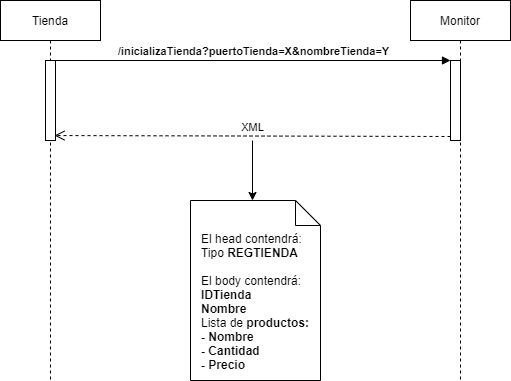

The diagram above was exported from draw.io. Its source (the exported page's mxGraphModel, read from the mxfile embedded in the PNG):
<mxGraphModel dx="1038" dy="548" grid="1" gridSize="10" guides="1" tooltips="1" connect="1" arrows="1" fold="1" page="1" pageScale="1" pageWidth="827" pageHeight="1169" math="0" shadow="0">
  <root>
    <mxCell id="0" />
    <mxCell id="1" parent="0" />
    <mxCell id="2" value="Monitor" style="shape=umlLifeline;perimeter=lifelinePerimeter;whiteSpace=wrap;html=1;container=1;collapsible=0;recursiveResize=0;outlineConnect=0;" vertex="1" parent="1">
      <mxGeometry x="530" y="80" width="100" height="380" as="geometry" />
    </mxCell>
    <mxCell id="3" value="" style="html=1;points=[];perimeter=orthogonalPerimeter;" vertex="1" parent="2">
      <mxGeometry x="40" y="60" width="10" height="80" as="geometry" />
    </mxCell>
    <mxCell id="4" value="Tienda" style="shape=umlLifeline;perimeter=lifelinePerimeter;whiteSpace=wrap;html=1;container=1;collapsible=0;recursiveResize=0;outlineConnect=0;" vertex="1" parent="1">
      <mxGeometry x="120" y="80" width="100" height="380" as="geometry" />
    </mxCell>
    <mxCell id="5" value="" style="html=1;points=[];perimeter=orthogonalPerimeter;" vertex="1" parent="4">
      <mxGeometry x="45" y="60" width="10" height="80" as="geometry" />
    </mxCell>
    <mxCell id="6" value="&lt;b&gt;/inicializaTienda?puertoTienda=X&amp;amp;nombreTienda=Y&lt;/b&gt;" style="html=1;verticalAlign=bottom;endArrow=block;entryX=0;entryY=0;" edge="1" source="5" target="3" parent="1">
      <mxGeometry relative="1" as="geometry">
        <mxPoint x="290" y="140" as="sourcePoint" />
      </mxGeometry>
    </mxCell>
    <mxCell id="7" value="XML" style="html=1;verticalAlign=bottom;endArrow=open;dashed=1;endSize=8;exitX=0;exitY=0.95;entryX=0.9;entryY=0.938;entryDx=0;entryDy=0;entryPerimeter=0;" edge="1" source="3" target="5" parent="1">
      <mxGeometry relative="1" as="geometry">
        <mxPoint x="290" y="216" as="targetPoint" />
      </mxGeometry>
    </mxCell>
    <mxCell id="8" value="&lt;div style=&quot;text-align: left&quot;&gt;&lt;span&gt;El head contendrá:&lt;/span&gt;&lt;/div&gt;&lt;div style=&quot;text-align: left&quot;&gt;Tipo &lt;b&gt;REGTIENDA&lt;/b&gt;&lt;/div&gt;&lt;div style=&quot;text-align: left&quot;&gt;&lt;b&gt;&lt;br&gt;&lt;/b&gt;&lt;/div&gt;&lt;div style=&quot;text-align: left&quot;&gt;&lt;span&gt;El body contendrá:&lt;/span&gt;&lt;/div&gt;&lt;div style=&quot;text-align: left&quot;&gt;&lt;span&gt;&lt;b&gt;IDTienda&lt;/b&gt;&lt;/span&gt;&lt;/div&gt;&lt;div style=&quot;text-align: left&quot;&gt;&lt;span&gt;&lt;b&gt;Nombre&lt;/b&gt;&lt;/span&gt;&lt;/div&gt;&lt;div style=&quot;text-align: left&quot;&gt;Lista de&lt;b&gt; productos:&lt;/b&gt;&lt;/div&gt;&lt;div style=&quot;text-align: left&quot;&gt;&lt;span&gt;&lt;b&gt;- Nombre&lt;/b&gt;&lt;/span&gt;&lt;/div&gt;&lt;div style=&quot;text-align: left&quot;&gt;&lt;span&gt;&lt;b&gt;- Cantidad&lt;/b&gt;&lt;/span&gt;&lt;/div&gt;&lt;div style=&quot;text-align: left&quot;&gt;&lt;span&gt;&lt;b&gt;- Precio&lt;/b&gt;&lt;/span&gt;&lt;/div&gt;" style="shape=note2;boundedLbl=1;whiteSpace=wrap;html=1;size=25;verticalAlign=top;align=center;" vertex="1" parent="1">
      <mxGeometry x="310" y="280" width="130" height="180" as="geometry" />
    </mxCell>
    <mxCell id="9" value="" style="endArrow=classic;html=1;entryX=0.5;entryY=0;entryDx=0;entryDy=0;entryPerimeter=0;" edge="1" parent="1">
      <mxGeometry width="50" height="50" relative="1" as="geometry">
        <mxPoint x="372" y="220" as="sourcePoint" />
        <mxPoint x="372" y="280" as="targetPoint" />
      </mxGeometry>
    </mxCell>
  </root>
</mxGraphModel>